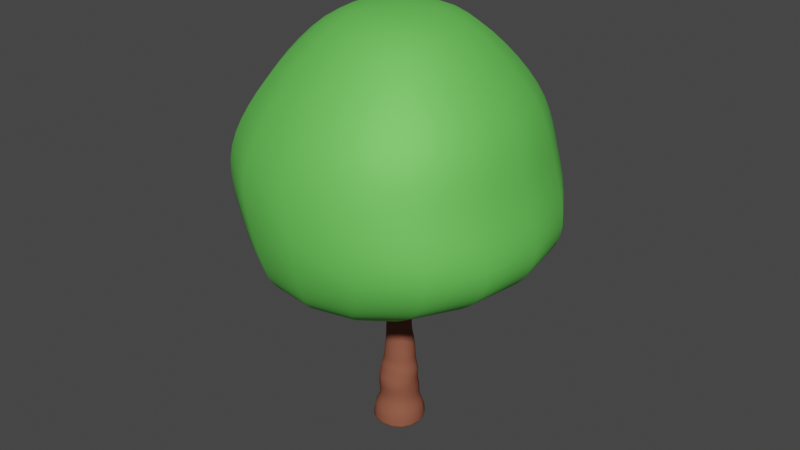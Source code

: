# Source: gatherGladeTree.blend  (saved by Blender 3.6.11; exported with 4.5.12 LTS)
import bpy
from mathutils import Matrix  # noqa: F401  (used for matrix-valued properties, if any)

bpy.ops.wm.read_factory_settings(use_empty=True)
scene = bpy.context.scene
scene.name = 'Scene'

# ---- collections
col_collection = bpy.data.collections.new('Collection'); scene.collection.children.link(col_collection)

# ---- materials (node trees are filled in below, after node groups)
mat_bark = bpy.data.materials.new('Bark')
mat_bark.use_transparent_shadow = False
mat_leaves = bpy.data.materials.new('leaves')
mat_leaves.use_transparent_shadow = False

# ---- material node trees
mat_bark.use_nodes = True; mat_bark.node_tree.nodes.clear()
_N = mat_bark.node_tree.nodes; _L = mat_bark.node_tree.links
n0 = _N.new('ShaderNodeBsdfPrincipled'); n0.name = 'Principled BSDF'; n0.location = (10, 300)
n0.distribution = 'GGX'
n0.subsurface_method = 'RANDOM_WALK_SKIN'
n0.inputs[0].default_value = (0.2738, 0.09388, 0.05778, 1.0)
n0.inputs[2].default_value = 0.9567
n0.inputs[3].default_value = 1.45
n0.inputs[13].default_value = 0.05906
n0.inputs[27].default_value = (0.0, 0.0, 0.0, 1.0)
n0.inputs[28].default_value = 1.0
n1 = _N.new('ShaderNodeOutputMaterial'); n1.name = 'Material Output'; n1.location = (300, 300)
_L.new(n0.outputs[0], n1.inputs[0])
n1.is_active_output = True
mat_leaves.use_nodes = True; mat_leaves.node_tree.nodes.clear()
_N = mat_leaves.node_tree.nodes; _L = mat_leaves.node_tree.links
n0 = _N.new('ShaderNodeBsdfPrincipled'); n0.name = 'Principled BSDF'; n0.location = (10, 300)
n0.distribution = 'GGX'
n0.subsurface_method = 'RANDOM_WALK_SKIN'
n0.inputs[0].default_value = (0.1718, 0.8, 0.1157, 1.0)
n0.inputs[1].default_value = 0.3622
n0.inputs[2].default_value = 0.6969
n0.inputs[3].default_value = 1.45
n0.inputs[13].default_value = 0.7441
n0.inputs[27].default_value = (0.0, 0.0, 0.0, 1.0)
n0.inputs[28].default_value = 1.0
n1 = _N.new('ShaderNodeOutputMaterial'); n1.name = 'Material Output'; n1.location = (300, 300)
_L.new(n0.outputs[0], n1.inputs[0])
n1.is_active_output = True

# ---- world
world_world = bpy.data.worlds.new('World'); scene.world = world_world
world_world.use_nodes = True; world_world.node_tree.nodes.clear()
_N = world_world.node_tree.nodes; _L = world_world.node_tree.links
n0 = _N.new('ShaderNodeOutputWorld'); n0.name = 'World Output'; n0.location = (300, 300)
n1 = _N.new('ShaderNodeBackground'); n1.name = 'Background'; n1.location = (10, 300)
n1.inputs[0].default_value = (0.05088, 0.05088, 0.05088, 1.0)
_L.new(n1.outputs[0], n0.inputs[0])
n0.is_active_output = True
world_world.color = (0.05088, 0.05088, 0.05088)
world_world.use_sun_shadow = False
world_world.sun_shadow_jitter_overblur = 0.0

# ---- meshes
me_cube_001 = bpy.data.meshes.new('Cube.001')
me_cube_001.from_pydata([(-1.643, -1.643, -0.9214), (-1.643, -1.643, -0.2414), (-1.643, 1.643, -0.9214), (-1.643, 1.643, -0.2414), (1.643, -1.643, -0.9214), (1.643, -1.643, -0.2414), (1.643, 1.643, -0.9214), (1.643, 1.643, -0.2414), (-1.707, -1.707, -1.152), (-1.707, 1.707, -1.152), (1.707, -1.707, -1.152), (1.707, 1.707, -1.152), (-1.252, -1.252, 0.4332), (-1.252, 1.252, 0.4332), (1.252, -1.252, 0.4332), (1.252, 1.252, 0.4332), (-1.252, -1.252, 1.055), (-1.252, 1.35, 1.063), (1.252, -1.252, 1.055), (1.252, 1.35, 1.063), (-1.252, -1.368, 1.738), (-1.252, 1.172, 1.463), (1.252, -1.368, 1.738), (1.252, 1.172, 1.463), (-1.252, -1.175, 2.291), (-1.252, 1.081, 1.865), (1.252, -1.175, 2.291), (1.252, 1.081, 1.865), (-1.252, -1.094, 2.723), (-1.252, 1.162, 2.297), (1.252, -1.094, 2.723), (1.252, 1.162, 2.297), (-1.042, -0.9218, 3.065), (-1.042, 0.9883, 3.01), (1.042, -0.9218, 3.065), (1.042, 0.9883, 3.01), (-1.042, -0.9068, 3.579), (-1.042, 1.003, 3.523), (1.042, -0.9068, 3.579), (1.042, 1.003, 3.523), (-0.904, -0.7484, 4.663), (-0.904, 0.9082, 4.615), (0.904, -0.7484, 4.663), (0.904, 0.9082, 4.615), (-0.904, -0.745, 5.257), (-0.904, 0.6453, 5.049), (0.904, -0.745, 5.257), (0.904, 0.6453, 5.049), (-0.8456, -0.6488, 6.325), (-0.8456, 0.666, 6.306), (0.8456, -0.6488, 6.325), (0.8456, 0.666, 6.306), (-0.9916, -0.6496, 6.761), (-0.9916, 0.8923, 6.738), (0.9916, -0.6496, 6.761), (0.9916, 0.8923, 6.738), (-0.8155, -0.6723, 7.475), (-0.8155, 0.5958, 7.456), (0.8155, -0.6723, 7.475), (0.8155, 0.5958, 7.456), (-1.167, -1.028, 8.54), (-1.167, 0.6534, 8.513), (1.167, -1.028, 8.54), (1.167, 0.6534, 8.513), (-1.3, -1.04, 8.692), (-1.3, 0.8329, 8.662), (1.3, -1.04, 8.692), (1.3, 0.8329, 8.662), (-1.246, -1.148, 9.037), (-1.246, 0.6477, 9.008), (1.246, -1.148, 9.037), (1.246, 0.6477, 9.008), (-1.246, -1.512, 9.735), (-1.246, 0.275, 9.91), (1.246, -1.512, 9.735), (1.246, 0.275, 9.91), (-1.585, -1.969, 10.03), (-1.585, 0.3048, 10.26), (1.585, -1.969, 10.03), (1.585, 0.3048, 10.26), (-1.083, -1.346, 11.31), (-1.083, 0.2043, 11.13), (1.083, -1.346, 11.31), (1.083, 0.2043, 11.13), (-1.083, -1.252, 11.96), (-1.083, 0.2978, 12.14), (1.083, -1.252, 11.96), (1.083, 0.2978, 12.14), (-0.7019, -1.064, 12.76), (-0.7019, -0.05285, 12.72), (0.7019, -1.064, 12.76), (0.7019, -0.05285, 12.72), (-0.5994, -0.9358, 15.58), (-0.5994, -0.07452, 15.64), (0.5994, -0.9358, 15.58), (0.5994, -0.07452, 15.64), (-0.3903, -0.9443, 15.95), (-0.3903, -0.3819, 15.95), (0.3903, -0.9443, 15.95), (0.3903, -0.3819, 15.95), (-0.3269, -0.8606, 18.35), (-0.3269, -0.3923, 18.3), (0.3269, -0.8606, 18.35), (0.3269, -0.3923, 18.3), (-0.2841, -0.8656, 18.83), (-0.2841, -0.4567, 18.81), (0.2841, -0.8656, 18.83), (0.2841, -0.4567, 18.81), (-0.1845, -0.5595, 20.66), (-0.1845, -0.294, 20.65), (0.1845, -0.5595, 20.66), (0.1845, -0.294, 20.65), (-0.3269, -1.135, 18.41), (0.3269, -1.135, 18.41), (-0.2841, -0.9807, 18.87), (0.2841, -0.9807, 18.87), (-0.1498, -2.024, 19.61), (0.1498, -2.024, 19.61), (-0.1302, -1.884, 19.78), (0.1302, -1.884, 19.78), (-1.073, -2.225, 10.39), (1.073, -2.225, 10.39), (-0.7329, -1.779, 11.24), (0.7329, -1.779, 11.24), (-0.7911, -3.618, 11.53), (0.7911, -3.618, 11.53), (-0.5403, -3.29, 12.16), (0.5403, -3.29, 12.16), (-0.5595, -3.924, 11.85), (0.5595, -3.924, 11.85), (-0.3821, -3.642, 12.26), (0.3821, -3.642, 12.26), (-0.3593, -5.9, 13.74), (0.3593, -5.9, 13.74), (-0.2454, -5.719, 14.0), (0.2454, -5.719, 14.0), (-0.5403, -3.25, 12.29), (0.5403, -3.25, 12.29), (-0.3821, -3.611, 12.37), (0.3821, -3.611, 12.37), (-0.3758, -3.256, 13.68), (0.3758, -3.256, 13.68), (-0.2658, -3.508, 13.63), (0.2658, -3.508, 13.63)], [], [(0, 1, 3, 2), (2, 3, 7, 6), (6, 7, 5, 4), (4, 5, 1, 0), (0, 2, 9, 8), (3, 1, 12, 13), (9, 11, 10, 8), (6, 4, 10, 11), (4, 0, 8, 10), (2, 6, 11, 9), (14, 15, 19, 18), (1, 5, 14, 12), (7, 3, 13, 15), (5, 7, 15, 14), (16, 18, 22, 20), (13, 12, 16, 17), (12, 14, 18, 16), (15, 13, 17, 19), (21, 20, 24, 25), (19, 17, 21, 23), (18, 19, 23, 22), (17, 16, 20, 21), (24, 26, 30, 28), (20, 22, 26, 24), (23, 21, 25, 27), (22, 23, 27, 26), (30, 31, 35, 34), (27, 25, 29, 31), (26, 27, 31, 30), (25, 24, 28, 29), (32, 34, 38, 36), (29, 28, 32, 33), (28, 30, 34, 32), (31, 29, 33, 35), (39, 37, 41, 43), (35, 33, 37, 39), (34, 35, 39, 38), (33, 32, 36, 37), (42, 43, 47, 46), (38, 39, 43, 42), (37, 36, 40, 41), (36, 38, 42, 40), (44, 46, 50, 48), (41, 40, 44, 45), (40, 42, 46, 44), (43, 41, 45, 47), (50, 51, 55, 54), (47, 45, 49, 51), (46, 47, 51, 50), (45, 44, 48, 49), (52, 54, 58, 56), (49, 48, 52, 53), (48, 50, 54, 52), (51, 49, 53, 55), (59, 57, 61, 63), (55, 53, 57, 59), (54, 55, 59, 58), (53, 52, 56, 57), (62, 63, 67, 66), (58, 59, 63, 62), (57, 56, 60, 61), (56, 58, 62, 60), (64, 66, 70, 68), (61, 60, 64, 65), (60, 62, 66, 64), (63, 61, 65, 67), (70, 71, 75, 74), (67, 65, 69, 71), (66, 67, 71, 70), (65, 64, 68, 69), (72, 74, 78, 76), (69, 68, 72, 73), (68, 70, 74, 72), (71, 69, 73, 75), (78, 79, 83, 82), (75, 73, 77, 79), (74, 75, 79, 78), (73, 72, 76, 77), (81, 80, 84, 85), (77, 76, 80, 81), (78, 82, 123, 121), (79, 77, 81, 83), (84, 86, 90, 88), (80, 82, 86, 84), (83, 81, 85, 87), (82, 83, 87, 86), (90, 91, 95, 94), (87, 85, 89, 91), (86, 87, 91, 90), (85, 84, 88, 89), (92, 94, 98, 96), (89, 88, 92, 93), (88, 90, 94, 92), (91, 89, 93, 95), (98, 99, 103, 102), (95, 93, 97, 99), (94, 95, 99, 98), (93, 92, 96, 97), (104, 100, 112, 114), (97, 96, 100, 101), (96, 98, 102, 100), (99, 97, 101, 103), (106, 107, 111, 110), (103, 101, 105, 107), (102, 103, 107, 106), (101, 100, 104, 105), (111, 109, 108, 110), (105, 104, 108, 109), (104, 106, 110, 108), (107, 105, 109, 111), (113, 115, 119, 117), (106, 104, 114, 115), (100, 102, 113, 112), (102, 106, 115, 113), (116, 117, 119, 118), (112, 113, 117, 116), (114, 112, 116, 118), (115, 114, 118, 119), (121, 123, 127, 125), (82, 80, 122, 123), (76, 78, 121, 120), (80, 76, 120, 122), (125, 127, 131, 129), (120, 121, 125, 124), (122, 120, 124, 126), (123, 122, 126, 127), (130, 128, 132, 134), (124, 125, 129, 128), (126, 124, 128, 130), (126, 130, 138, 136), (132, 133, 135, 134), (131, 130, 134, 135), (129, 131, 135, 133), (128, 129, 133, 132), (139, 137, 141, 143), (130, 131, 139, 138), (127, 126, 136, 137), (131, 127, 137, 139), (141, 140, 142, 143), (137, 136, 140, 141), (136, 138, 142, 140), (138, 139, 143, 142)])
me_cube_001.polygons.foreach_set('use_smooth', [True] * 142)
_uv = me_cube_001.uv_layers.new(name='UVMap')
_uv.uv.foreach_set('vector', [0.375, 0.0, 0.625, 0.0, 0.625, 0.25, 0.375, 0.25, 0.375, 0.25, 0.625, 0.25, 0.625, 0.5, 0.375, 0.5, 0.375, 0.5, 0.625, 0.5, 0.625, 0.75, 0.375, 0.75, 0.375, 0.75, 0.625, 0.75, 0.625, 1.0, 0.375, 1.0, 0.375, 0.0, 0.375, 0.25, 0.375, 0.25, 0.375, 0.0, 0.625, 0.25, 0.625, 0.0, 0.625, 0.0, 0.625, 0.25, 0.125, 0.5, 0.375, 0.5, 0.375, 0.75, 0.125, 0.75, 0.375, 0.5, 0.375, 0.75, 0.375, 0.75, 0.375, 0.5, 0.375, 0.75, 0.375, 1.0, 0.375, 1.0, 0.375, 0.75, 0.375, 0.25, 0.375, 0.5, 0.375, 0.5, 0.375, 0.25, 0.625, 0.75, 0.625, 0.5, 0.625, 0.5, 0.625, 0.75, 0.625, 1.0, 0.625, 0.75, 0.625, 0.75, 0.625, 1.0, 0.625, 0.5, 0.625, 0.25, 0.625, 0.25, 0.625, 0.5, 0.625, 0.75, 0.625, 0.5, 0.625, 0.5, 0.625, 0.75, 0.625, 1.0, 0.625, 0.75, 0.625, 0.75, 0.625, 1.0, 0.625, 0.25, 0.625, 0.0, 0.625, 0.0, 0.625, 0.25, 0.625, 1.0, 0.625, 0.75, 0.625, 0.75, 0.625, 1.0, 0.625, 0.5, 0.625, 0.25, 0.625, 0.25, 0.625, 0.5, 0.625, 0.25, 0.625, 0.0, 0.625, 0.0, 0.625, 0.25, 0.625, 0.5, 0.625, 0.25, 0.625, 0.25, 0.625, 0.5, 0.625, 0.75, 0.625, 0.5, 0.625, 0.5, 0.625, 0.75, 0.625, 0.25, 0.625, 0.0, 0.625, 0.0, 0.625, 0.25, 0.625, 1.0, 0.625, 0.75, 0.625, 0.75, 0.625, 1.0, 0.625, 1.0, 0.625, 0.75, 0.625, 0.75, 0.625, 1.0, 0.625, 0.5, 0.625, 0.25, 0.625, 0.25, 0.625, 0.5, 0.625, 0.75, 0.625, 0.5, 0.625, 0.5, 0.625, 0.75, 0.625, 0.75, 0.625, 0.5, 0.625, 0.5, 0.625, 0.75, 0.625, 0.5, 0.625, 0.25, 0.625, 0.25, 0.625, 0.5, 0.625, 0.75, 0.625, 0.5, 0.625, 0.5, 0.625, 0.75, 0.625, 0.25, 0.625, 0.0, 0.625, 0.0, 0.625, 0.25, 0.625, 1.0, 0.625, 0.75, 0.625, 0.75, 0.625, 1.0, 0.625, 0.25, 0.625, 0.0, 0.625, 0.0, 0.625, 0.25, 0.625, 1.0, 0.625, 0.75, 0.625, 0.75, 0.625, 1.0, 0.625, 0.5, 0.625, 0.25, 0.625, 0.25, 0.625, 0.5, 0.625, 0.5, 0.625, 0.25, 0.625, 0.25, 0.625, 0.5, 0.625, 0.5, 0.625, 0.25, 0.625, 0.25, 0.625, 0.5, 0.625, 0.75, 0.625, 0.5, 0.625, 0.5, 0.625, 0.75, 0.625, 0.25, 0.625, 0.0, 0.625, 0.0, 0.625, 0.25, 0.625, 0.75, 0.625, 0.5, 0.625, 0.5, 0.625, 0.75, 0.625, 0.75, 0.625, 0.5, 0.625, 0.5, 0.625, 0.75, 0.625, 0.25, 0.625, 0.0, 0.625, 0.0, 0.625, 0.25, 0.625, 1.0, 0.625, 0.75, 0.625, 0.75, 0.625, 1.0, 0.625, 1.0, 0.625, 0.75, 0.625, 0.75, 0.625, 1.0, 0.625, 0.25, 0.625, 0.0, 0.625, 0.0, 0.625, 0.25, 0.625, 1.0, 0.625, 0.75, 0.625, 0.75, 0.625, 1.0, 0.625, 0.5, 0.625, 0.25, 0.625, 0.25, 0.625, 0.5, 0.625, 0.75, 0.625, 0.5, 0.625, 0.5, 0.625, 0.75, 0.625, 0.5, 0.625, 0.25, 0.625, 0.25, 0.625, 0.5, 0.625, 0.75, 0.625, 0.5, 0.625, 0.5, 0.625, 0.75, 0.625, 0.25, 0.625, 0.0, 0.625, 0.0, 0.625, 0.25, 0.625, 1.0, 0.625, 0.75, 0.625, 0.75, 0.625, 1.0, 0.625, 0.25, 0.625, 0.0, 0.625, 0.0, 0.625, 0.25, 0.625, 1.0, 0.625, 0.75, 0.625, 0.75, 0.625, 1.0, 0.625, 0.5, 0.625, 0.25, 0.625, 0.25, 0.625, 0.5, 0.625, 0.5, 0.625, 0.25, 0.625, 0.25, 0.625, 0.5, 0.625, 0.5, 0.625, 0.25, 0.625, 0.25, 0.625, 0.5, 0.625, 0.75, 0.625, 0.5, 0.625, 0.5, 0.625, 0.75, 0.625, 0.25, 0.625, 0.0, 0.625, 0.0, 0.625, 0.25, 0.625, 0.75, 0.625, 0.5, 0.625, 0.5, 0.625, 0.75, 0.625, 0.75, 0.625, 0.5, 0.625, 0.5, 0.625, 0.75, 0.625, 0.25, 0.625, 0.0, 0.625, 0.0, 0.625, 0.25, 0.625, 1.0, 0.625, 0.75, 0.625, 0.75, 0.625, 1.0, 0.625, 1.0, 0.625, 0.75, 0.625, 0.75, 0.625, 1.0, 0.625, 0.25, 0.625, 0.0, 0.625, 0.0, 0.625, 0.25, 0.625, 1.0, 0.625, 0.75, 0.625, 0.75, 0.625, 1.0, 0.625, 0.5, 0.625, 0.25, 0.625, 0.25, 0.625, 0.5, 0.625, 0.75, 0.625, 0.5, 0.625, 0.5, 0.625, 0.75, 0.625, 0.5, 0.625, 0.25, 0.625, 0.25, 0.625, 0.5, 0.625, 0.75, 0.625, 0.5, 0.625, 0.5, 0.625, 0.75, 0.625, 0.25, 0.625, 0.0, 0.625, 0.0, 0.625, 0.25, 0.625, 1.0, 0.625, 0.75, 0.625, 0.75, 0.625, 1.0, 0.625, 0.25, 0.625, 0.0, 0.625, 0.0, 0.625, 0.25, 0.625, 1.0, 0.625, 0.75, 0.625, 0.75, 0.625, 1.0, 0.625, 0.5, 0.625, 0.25, 0.625, 0.25, 0.625, 0.5, 0.625, 0.75, 0.625, 0.5, 0.625, 0.5, 0.625, 0.75, 0.625, 0.5, 0.625, 0.25, 0.625, 0.25, 0.625, 0.5, 0.625, 0.75, 0.625, 0.5, 0.625, 0.5, 0.625, 0.75, 0.625, 0.25, 0.625, 0.0, 0.625, 0.0, 0.625, 0.25, 0.625, 0.25, 0.625, 0.0, 0.625, 0.0, 0.625, 0.25, 0.625, 0.25, 0.625, 0.0, 0.625, 0.0, 0.625, 0.25, 0.625, 0.75, 0.625, 0.75, 0.625, 0.75, 0.625, 0.75, 0.625, 0.5, 0.625, 0.25, 0.625, 0.25, 0.625, 0.5, 0.625, 1.0, 0.625, 0.75, 0.625, 0.75, 0.625, 1.0, 0.625, 1.0, 0.625, 0.75, 0.625, 0.75, 0.625, 1.0, 0.625, 0.5, 0.625, 0.25, 0.625, 0.25, 0.625, 0.5, 0.625, 0.75, 0.625, 0.5, 0.625, 0.5, 0.625, 0.75, 0.625, 0.75, 0.625, 0.5, 0.625, 0.5, 0.625, 0.75, 0.625, 0.5, 0.625, 0.25, 0.625, 0.25, 0.625, 0.5, 0.625, 0.75, 0.625, 0.5, 0.625, 0.5, 0.625, 0.75, 0.625, 0.25, 0.625, 0.0, 0.625, 0.0, 0.625, 0.25, 0.625, 1.0, 0.625, 0.75, 0.625, 0.75, 0.625, 1.0, 0.625, 0.25, 0.625, 0.0, 0.625, 0.0, 0.625, 0.25, 0.625, 1.0, 0.625, 0.75, 0.625, 0.75, 0.625, 1.0, 0.625, 0.5, 0.625, 0.25, 0.625, 0.25, 0.625, 0.5, 0.625, 0.75, 0.625, 0.5, 0.625, 0.5, 0.625, 0.75, 0.625, 0.5, 0.625, 0.25, 0.625, 0.25, 0.625, 0.5, 0.625, 0.75, 0.625, 0.5, 0.625, 0.5, 0.625, 0.75, 0.625, 0.25, 0.625, 0.0, 0.625, 0.0, 0.625, 0.25, 0.625, 0.0, 0.625, 0.0, 0.625, 0.0, 0.625, 0.0, 0.625, 0.25, 0.625, 0.0, 0.625, 0.0, 0.625, 0.25, 0.625, 1.0, 0.625, 0.75, 0.625, 0.75, 0.625, 1.0, 0.625, 0.5, 0.625, 0.25, 0.625, 0.25, 0.625, 0.5, 0.625, 0.75, 0.625, 0.5, 0.625, 0.5, 0.625, 0.75, 0.625, 0.5, 0.625, 0.25, 0.625, 0.25, 0.625, 0.5, 0.625, 0.75, 0.625, 0.5, 0.625, 0.5, 0.625, 0.75, 0.625, 0.25, 0.625, 0.0, 0.625, 0.0, 0.625, 0.25, 0.625, 0.5, 0.875, 0.5, 0.875, 0.75, 0.625, 0.75, 0.625, 0.25, 0.625, 0.0, 0.625, 0.0, 0.625, 0.25, 0.625, 1.0, 0.625, 0.75, 0.625, 0.75, 0.625, 1.0, 0.625, 0.5, 0.625, 0.25, 0.625, 0.25, 0.625, 0.5, 0.625, 0.75, 0.625, 0.75, 0.625, 0.75, 0.625, 0.75, 0.625, 0.75, 0.625, 1.0, 0.625, 1.0, 0.625, 0.75, 0.625, 1.0, 0.625, 0.75, 0.625, 0.75, 0.625, 1.0, 0.625, 0.75, 0.625, 0.75, 0.625, 0.75, 0.625, 0.75, 0.625, 1.0, 0.625, 0.75, 0.625, 0.75, 0.625, 1.0, 0.625, 1.0, 0.625, 0.75, 0.625, 0.75, 0.625, 1.0, 0.625, 0.0, 0.625, 0.0, 0.625, 0.0, 0.625, 0.0, 0.625, 0.75, 0.625, 1.0, 0.625, 1.0, 0.625, 0.75, 0.625, 0.75, 0.625, 0.75, 0.625, 0.75, 0.625, 0.75, 0.625, 0.75, 0.625, 1.0, 0.625, 1.0, 0.625, 0.75, 0.625, 1.0, 0.625, 0.75, 0.625, 0.75, 0.625, 1.0, 0.625, 0.0, 0.625, 0.0, 0.625, 0.0, 0.625, 0.0, 0.625, 0.75, 0.625, 0.75, 0.625, 0.75, 0.625, 0.75, 0.625, 1.0, 0.625, 0.75, 0.625, 0.75, 0.625, 1.0, 0.625, 0.0, 0.625, 0.0, 0.625, 0.0, 0.625, 0.0, 0.625, 0.75, 0.625, 1.0, 0.625, 1.0, 0.625, 0.75, 0.625, 0.0, 0.625, 0.0, 0.625, 0.0, 0.625, 0.0, 0.625, 1.0, 0.625, 0.75, 0.625, 0.75, 0.625, 1.0, 0.625, 0.0, 0.625, 0.0, 0.625, 0.0, 0.625, 0.0, 0.625, 0.0, 0.625, 0.0, 0.625, 0.0, 0.625, 0.0, 0.625, 1.0, 0.625, 0.75, 0.625, 0.75, 0.625, 1.0, 0.625, 0.75, 0.625, 1.0, 0.625, 1.0, 0.625, 0.75, 0.625, 0.75, 0.625, 0.75, 0.625, 0.75, 0.625, 0.75, 0.625, 1.0, 0.625, 0.75, 0.625, 0.75, 0.625, 1.0, 0.625, 0.75, 0.625, 0.75, 0.625, 0.75, 0.625, 0.75, 0.625, 1.0, 0.625, 0.75, 0.625, 0.75, 0.625, 1.0, 0.625, 0.75, 0.625, 1.0, 0.625, 1.0, 0.625, 0.75, 0.625, 0.75, 0.625, 0.75, 0.625, 0.75, 0.625, 0.75, 0.625, 0.75, 0.625, 1.0, 0.625, 1.0, 0.625, 0.75, 0.625, 0.75, 0.625, 1.0, 0.625, 1.0, 0.625, 0.75, 0.625, 0.0, 0.625, 0.0, 0.625, 0.0, 0.625, 0.0, 0.625, 1.0, 0.625, 0.75, 0.625, 0.75, 0.625, 1.0])
me_cube_001.materials.append(mat_bark)
me_cube_001.update()
me_cube_002 = bpy.data.meshes.new('Cube.002')
me_cube_002.from_pydata([(-6.131, -6.131, 22.39), (-2.689, -2.689, 25.07), (-6.131, 6.131, 22.39), (-2.689, 2.689, 25.07), (6.131, -6.131, 22.39), (2.689, -2.689, 25.07), (6.131, 6.131, 22.39), (2.689, 2.689, 25.07), (-8.612, -8.612, 19.4), (-8.612, 8.612, 19.4), (8.612, -8.612, 19.4), (8.612, 8.612, 19.4), (-10.18, -9.671, 16.32), (-10.18, 9.671, 16.32), (9.162, -9.671, 16.32), (9.162, 9.671, 16.32), (-9.067, -9.671, 13.17), (-9.067, 9.671, 13.17), (10.28, -9.671, 13.17), (10.28, 9.671, 13.17), (-8.848, -8.689, 10.52), (-8.848, 8.689, 10.52), (8.975, -8.689, 11.03), (8.975, 8.689, 11.03), (-7.69, -7.531, 9.175), (-7.69, 7.531, 9.175), (6.513, -7.531, 9.716), (6.513, 7.531, 9.716), (-5.623, -5.207, 7.948), (-5.623, 5.207, 7.948), (4.196, -5.207, 8.322), (4.196, 5.207, 8.322), (-3.424, -2.924, 7.059), (-3.424, 2.924, 7.059), (2.093, -2.924, 6.871), (2.093, 2.924, 6.871)], [], [(0, 1, 3, 2), (2, 3, 7, 6), (6, 7, 5, 4), (4, 5, 1, 0), (4, 0, 8, 10), (7, 3, 1, 5), (10, 8, 12, 14), (2, 6, 11, 9), (0, 2, 9, 8), (6, 4, 10, 11), (13, 15, 19, 17), (9, 11, 15, 13), (11, 10, 14, 15), (8, 9, 13, 12), (19, 18, 22, 23), (15, 14, 18, 19), (12, 13, 17, 16), (14, 12, 16, 18), (22, 20, 24, 26), (16, 17, 21, 20), (18, 16, 20, 22), (17, 19, 23, 21), (27, 26, 30, 31), (21, 23, 27, 25), (23, 22, 26, 27), (20, 21, 25, 24), (31, 30, 34, 35), (24, 25, 29, 28), (26, 24, 28, 30), (25, 27, 31, 29), (33, 35, 34, 32), (28, 29, 33, 32), (30, 28, 32, 34), (29, 31, 35, 33)])
me_cube_002.polygons.foreach_set('use_smooth', [True] * 34)
_uv = me_cube_002.uv_layers.new(name='UVMap')
_uv.uv.foreach_set('vector', [0.375, 0.0, 0.625, 0.0, 0.625, 0.25, 0.375, 0.25, 0.375, 0.25, 0.625, 0.25, 0.625, 0.5, 0.375, 0.5, 0.375, 0.5, 0.625, 0.5, 0.625, 0.75, 0.375, 0.75, 0.375, 0.75, 0.625, 0.75, 0.625, 1.0, 0.375, 1.0, 0.375, 0.75, 0.375, 1.0, 0.375, 1.0, 0.375, 0.75, 0.625, 0.5, 0.875, 0.5, 0.875, 0.75, 0.625, 0.75, 0.375, 0.75, 0.375, 1.0, 0.375, 1.0, 0.375, 0.75, 0.375, 0.25, 0.375, 0.5, 0.375, 0.5, 0.375, 0.25, 0.375, 0.0, 0.375, 0.25, 0.375, 0.25, 0.375, 0.0, 0.375, 0.5, 0.375, 0.75, 0.375, 0.75, 0.375, 0.5, 0.375, 0.25, 0.375, 0.5, 0.375, 0.5, 0.375, 0.25, 0.375, 0.25, 0.375, 0.5, 0.375, 0.5, 0.375, 0.25, 0.375, 0.5, 0.375, 0.75, 0.375, 0.75, 0.375, 0.5, 0.375, 0.0, 0.375, 0.25, 0.375, 0.25, 0.375, 0.0, 0.375, 0.5, 0.375, 0.75, 0.375, 0.75, 0.375, 0.5, 0.375, 0.5, 0.375, 0.75, 0.375, 0.75, 0.375, 0.5, 0.375, 0.0, 0.375, 0.25, 0.375, 0.25, 0.375, 0.0, 0.375, 0.75, 0.375, 1.0, 0.375, 1.0, 0.375, 0.75, 0.375, 0.75, 0.375, 1.0, 0.375, 1.0, 0.375, 0.75, 0.375, 0.0, 0.375, 0.25, 0.375, 0.25, 0.375, 0.0, 0.375, 0.75, 0.375, 1.0, 0.375, 1.0, 0.375, 0.75, 0.375, 0.25, 0.375, 0.5, 0.375, 0.5, 0.375, 0.25, 0.375, 0.5, 0.375, 0.75, 0.375, 0.75, 0.375, 0.5, 0.375, 0.25, 0.375, 0.5, 0.375, 0.5, 0.375, 0.25, 0.375, 0.5, 0.375, 0.75, 0.375, 0.75, 0.375, 0.5, 0.375, 0.0, 0.375, 0.25, 0.375, 0.25, 0.375, 0.0, 0.375, 0.5, 0.375, 0.75, 0.375, 0.75, 0.375, 0.5, 0.375, 0.0, 0.375, 0.25, 0.375, 0.25, 0.375, 0.0, 0.375, 0.75, 0.375, 1.0, 0.375, 1.0, 0.375, 0.75, 0.375, 0.25, 0.375, 0.5, 0.375, 0.5, 0.375, 0.25, 0.125, 0.5, 0.375, 0.5, 0.375, 0.75, 0.125, 0.75, 0.375, 0.0, 0.375, 0.25, 0.375, 0.25, 0.375, 0.0, 0.375, 0.75, 0.375, 1.0, 0.375, 1.0, 0.375, 0.75, 0.375, 0.25, 0.375, 0.5, 0.375, 0.5, 0.375, 0.25])
me_cube_002.materials.append(mat_leaves)
me_cube_002.update()

# ---- objects
ob_cube = bpy.data.objects.new('Cube', me_cube_001)
ob_cube_001 = bpy.data.objects.new('Cube.001', me_cube_002)

# ---- transforms, parenting, visibility, modifiers, constraints
ob_cube.location = (0.0, 0.0, 0.3061)
ob_cube.scale = (0.172, 0.172, 0.172)
_m = ob_cube.modifiers.new('Subdivision', 'SUBSURF')
_m.levels = 2
ob_cube_001.location = (0.0, 0.0, 0.3061)
ob_cube_001.scale = (0.172, 0.172, 0.172)
_m = ob_cube_001.modifiers.new('Subdivision', 'SUBSURF')
_m.levels = 2

# ---- collection membership
col_collection.objects.link(ob_cube)
col_collection.objects.link(ob_cube_001)

# ---- scene / render settings (as saved in the file)
scene.frame_start = 1; scene.frame_end = 250; scene.frame_set(1)
scene.render.engine = 'BLENDER_EEVEE_NEXT'
scene.cycles.sampling_pattern = 'TABULATED_SOBOL'
scene.view_settings.view_transform = 'Filmic'
bpy.context.view_layer.update()

# ---- added for rendering (the .blend has no active camera and no usable light): camera, sun
cam_auto = bpy.data.cameras.new('AutoCamera')
cam_auto.lens = 50.0
cam_auto.sensor_width = 36.0
cam_auto.clip_end = 1000.0
ob_auto_camera = bpy.data.objects.new('AutoCamera', cam_auto)
scene.collection.objects.link(ob_auto_camera)
ob_auto_camera.location = (6.12884, -7.34476, 7.25887)
ob_auto_camera.rotation_euler = (1.09748, -7.21219e-08, 0.694738)
scene.camera = ob_auto_camera
light_auto_sun = bpy.data.lights.new('AutoSun', 'SUN')
light_auto_sun.energy = 3.0
light_auto_sun.angle = 0.0523599
ob_auto_sun = bpy.data.objects.new('AutoSun', light_auto_sun)
scene.collection.objects.link(ob_auto_sun)
ob_auto_sun.rotation_euler = (0.872665, 0.174533, 0.523599)
bpy.context.view_layer.update()
